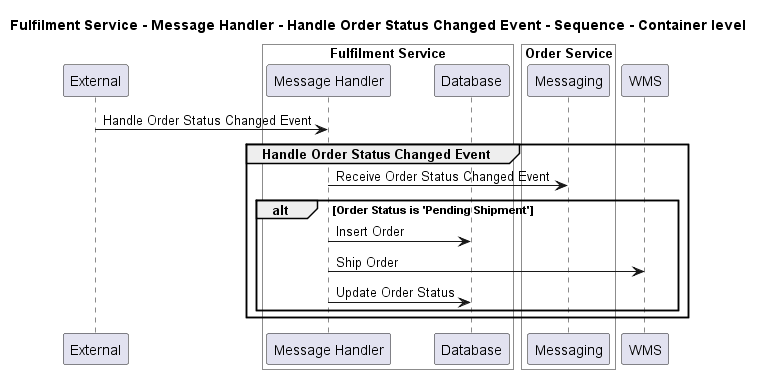

The diagram above was rendered by PlantUML. Its source (embedded in the PNG):
@startuml
!pragma layout smetana

title Fulfilment Service - Message Handler - Handle Order Status Changed Event - Sequence - Container level

participant "External" as C4InterFlow.SoftwareSystems.ExternalSystem

box "Fulfilment Service" #White
    participant "Message Handler" as ECommercePlatform.SoftwareSystems.FulfilmentService.Containers.MessageHandler
    participant "Database" as ECommercePlatform.SoftwareSystems.FulfilmentService.Containers.Database
end box


box "Order Service" #White
    participant "Messaging" as ECommercePlatform.SoftwareSystems.OrderService.Containers.Messaging
end box

participant "WMS" as ECommercePlatform.SoftwareSystems.WMS

C4InterFlow.SoftwareSystems.ExternalSystem -> ECommercePlatform.SoftwareSystems.FulfilmentService.Containers.MessageHandler : Handle Order Status Changed Event
group Handle Order Status Changed Event
ECommercePlatform.SoftwareSystems.FulfilmentService.Containers.MessageHandler -> ECommercePlatform.SoftwareSystems.OrderService.Containers.Messaging : Receive Order Status Changed Event
alt Order Status is 'Pending Shipment'
ECommercePlatform.SoftwareSystems.FulfilmentService.Containers.MessageHandler -> ECommercePlatform.SoftwareSystems.FulfilmentService.Containers.Database : Insert Order
ECommercePlatform.SoftwareSystems.FulfilmentService.Containers.MessageHandler -> ECommercePlatform.SoftwareSystems.WMS : Ship Order
ECommercePlatform.SoftwareSystems.FulfilmentService.Containers.MessageHandler -> ECommercePlatform.SoftwareSystems.FulfilmentService.Containers.Database : Update Order Status
end
end


@enduml